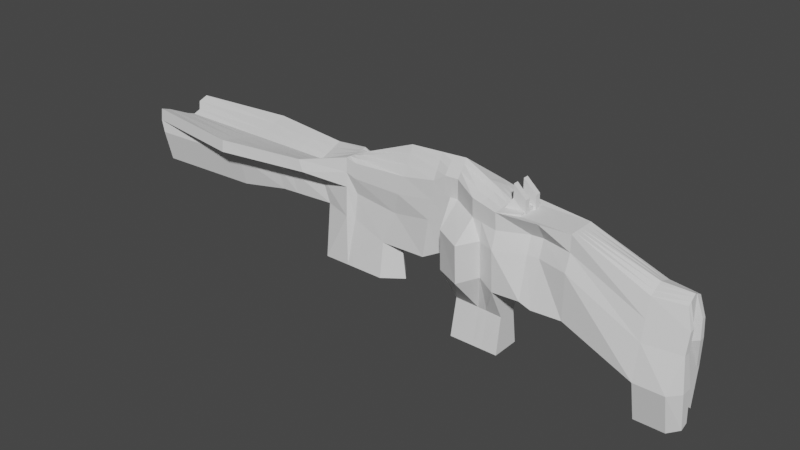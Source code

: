 # Source: assaultrifle.blend  (saved by Blender 2.93.20; exported with 4.5.12 LTS)
import bpy
from mathutils import Matrix  # noqa: F401  (used for matrix-valued properties, if any)

bpy.ops.wm.read_factory_settings(use_empty=True)
scene = bpy.context.scene
scene.name = 'Scene'

# ---- collections
col_collection = bpy.data.collections.new('Collection'); scene.collection.children.link(col_collection)

# ---- world
world_world = bpy.data.worlds.new('World'); scene.world = world_world
world_world.use_nodes = True; world_world.node_tree.nodes.clear()
_N = world_world.node_tree.nodes; _L = world_world.node_tree.links
n0 = _N.new('ShaderNodeOutputWorld'); n0.name = 'World Output'; n0.location = (300, 300)
n1 = _N.new('ShaderNodeBackground'); n1.name = 'Background'; n1.location = (10, 300)
n1.inputs[0].default_value = (0.05088, 0.05088, 0.05088, 1.0)
_L.new(n1.outputs[0], n0.inputs[0])
n0.is_active_output = True
world_world.color = (0.05088, 0.05088, 0.05088)
world_world.use_sun_shadow = False
world_world.sun_shadow_jitter_overblur = 0.0

# ---- meshes
me_cube_004 = bpy.data.meshes.new('Cube.004')
me_cube_004.from_pydata([(-1.0, -1.497, -0.7564), (-1.0, -1.0, 6.878), (-1.0, 1.445, -0.7725), (-1.0, 1.0, 7.005), (1.0, -1.497, -0.7564), (1.0, -0.6599, 6.878), (1.0, 1.445, -0.7725), (1.0, 0.6462, 7.005), (-1.0, -2.115, 1.991), (-1.0, 1.817, 1.991), (1.0, 1.817, 1.991), (1.0, -2.115, 1.991), (-5.997, -1.403, 3.526), (-5.997, -1.0, 8.834), (-5.997, 1.0, 8.834), (-5.997, 1.534, 3.507), (-10.54, -1.769, 3.844), (-10.54, -1.708, 8.978), (-10.54, 1.579, 8.941), (-10.54, 1.757, 3.766), (-19.74, -0.6568, 3.519), (-18.01, -0.6624, 8.618), (-18.01, 0.7964, 8.887), (-19.21, 0.5782, 3.521), (-13.97, -2.202, 4.296), (-13.97, 2.035, 4.296), (-13.97, 0.7964, 9.926), (-13.97, -0.6624, 9.636), (-10.54, -1.0, -0.9282), (-10.54, 1.0, -0.9282), (-13.97, 1.0, -0.9282), (-13.97, -1.0, -0.9282), (-31.57, -1.256, 4.336), (-31.57, -3.088, 8.16), (-31.57, 2.59, 8.145), (-31.69, 1.349, 4.275), (-1.0, -0.007505, -0.2283), (-1.0, -0.007505, 7.353), (1.0, -0.007505, -0.2283), (1.0, -0.02116, 7.353), (1.0, -0.007505, 1.991), (-1.0, -0.007505, 1.991), (-5.997, -0.007505, 8.834), (-5.997, -0.007505, 4.296), (-10.54, -0.007505, 9.085), (-10.54, -0.007505, 4.296), (-18.01, 0.1265, 10.48), (-18.82, -0.007505, 4.296), (-13.97, 0.1265, 10.73), (-13.97, 0.02802, 4.296), (-10.54, -0.007505, -0.9282), (-13.97, -0.007505, -0.9282), (-31.57, -0.007505, 7.471), (-31.57, -0.007505, 5.238), (-5.997, -0.007505, 8.834), (-5.997, 1.0, 8.834), (-10.54, -0.007505, 8.834), (-10.54, 1.0, 8.834), (-5.997, -1.0, 8.839), (-10.54, -1.0, 8.839), (-5.997, -0.007505, 8.839), (-10.54, -0.007505, 8.839), (-23.82, 0.4762, 4.679), (-25.5, 1.722, 8.145), (-25.5, -2.121, 8.16), (-24.34, -0.5957, 4.855), (-25.5, -0.007505, 7.471), (-20.43, -0.007505, 5.238), (-10.54, -0.6576, 1.62), (-10.54, 0.6431, 1.62), (-13.97, 0.5101, 1.62), (-13.97, -0.489, 1.62), (-13.97, 0.02802, 1.62), (-10.54, -0.007505, 1.62), (-24.34, -1.0, 1.088), (-19.74, -1.0, 1.088), (-18.39, -0.007505, 1.088), (-22.99, -0.007505, 1.088), (-18.44, -0.007505, 1.099), (-19.21, 1.0, 1.099), (-23.7, 1.0, 1.099), (-22.93, -0.007505, 1.099), (-9.287, -0.007505, 9.085), (-9.287, 1.0, 8.941), (-9.287, -0.007505, 8.834), (-9.287, 1.0, 8.834), (-9.294, -1.0, 8.978), (-9.294, -0.007505, 9.085), (-9.294, -1.0, 8.839), (-9.294, -0.007505, 8.839), (-38.84, -1.66, 4.336), (-39.15, -1.966, 8.16), (-38.1, -0.007505, 7.471), (-38.1, -0.007505, 5.238), (-38.04, -0.007505, 7.471), (-38.79, 1.868, 8.145), (-38.6, 1.873, 4.275), (-38.04, -0.007505, 5.238), (-21.8, 0.8994, 8.543), (-22.07, -0.6568, 4.451), (-21.48, 0.5782, 4.316), (-21.8, -0.8331, 8.481), (-21.8, 0.05877, 8.957), (-19.63, -0.007505, 4.772), (-22.07, -1.0, 1.088), (-20.72, -0.007505, 1.088), (-21.48, 1.0, 1.099), (-20.71, -0.007505, 1.099), (-21.91, 1.0, 4.526), (-22.52, -0.8654, 8.691), (-22.52, 0.04593, 8.669), (-19.79, -0.007505, 4.862), (-21.16, -0.007505, 1.088), (-21.91, 1.0, 1.099), (-21.14, -0.007505, 1.099), (-22.52, 0.9189, 8.812), (-22.51, -1.0, 4.632), (-22.51, -1.0, 1.088), (-16.49, -0.712, 3.647), (-15.74, 0.7964, 9.377), (-16.26, 0.7239, 3.694), (-15.74, -0.6624, 9.037), (-15.74, 0.1265, 10.62), (-16.09, 0.01252, 4.296), (-12.26, 2.681, 4.296), (-12.26, -1.539, 9.307), (-12.26, -2.994, 4.296), (-12.26, 1.477, 9.434), (-12.26, 1.0, -0.9282), (-12.26, -1.0, -0.9282), (-12.26, -0.007505, -0.9282), (-12.26, 0.05952, 9.907), (-12.26, -0.5733, 1.62), (-12.26, 0.5766, 1.62), (-14.61, 0.57, 4.296), (-14.47, -0.6624, 9.618), (-14.68, -0.5514, 4.296), (-14.47, 0.7964, 9.913), (-14.47, 0.1265, 10.7), (-14.56, 0.02368, 4.296), (-15.3, -0.6066, 4.296), (-14.9, 0.7964, 9.901), (-14.9, 0.1265, 10.67), (-15.09, 0.01985, 4.296), (-15.18, 0.6228, 4.296), (-14.9, -0.6624, 9.603), (-1.0, -1.618, 4.283), (-1.0, 1.372, 4.283), (1.345, 1.018, 4.283), (1.429, -1.277, 4.283), (-5.997, -1.403, 6.588), (-5.997, 1.534, 6.588), (-10.54, -1.942, 6.66), (-10.54, 1.937, 6.642), (-18.87, -0.4863, 5.806), (-18.6, 0.4754, 5.881), (-13.97, -2.289, 6.993), (-13.97, 2.18, 7.139), (-31.57, -1.752, 6.524), (-31.69, 1.651, 6.429), (-31.57, -0.007505, 6.366), (1.0, -0.02116, 4.283), (-24.93, -0.5957, 6.524), (-24.73, 0.4762, 6.429), (-38.84, -2.156, 6.524), (-38.1, -0.007505, 6.366), (-38.6, 2.175, 6.429), (-38.04, -0.007505, 6.366), (-21.64, 0.5273, 6.151), (-21.93, -0.5725, 6.254), (-22.22, 0.959, 6.69), (-22.51, -0.932, 6.682), (-16.11, -0.6869, 6.312), (-15.99, 0.7605, 6.514), (-12.26, 2.843, 6.89), (-12.26, -3.124, 6.826), (-14.54, 0.6843, 7.133), (-14.57, -0.6075, 6.984), (-15.04, 0.7105, 7.127), (-15.1, -0.6348, 6.976), (-1.0, -1.309, 5.58), (-5.997, -1.0, 7.711), (-10.54, -1.623, 7.819), (-18.44, -0.7459, 7.332), (-13.97, 0.7256, 8.533), (-31.57, -3.182, 7.342), (-25.05, 1.722, 7.287), (-39.15, -2.061, 7.342), (-21.72, 0.9243, 7.433), (-22.37, 0.9389, 7.751), (-15.86, 0.7785, 7.995), (-12.26, 1.398, 8.162), (-14.5, 0.7404, 8.523), (-14.97, 0.7535, 8.514), (-1.0, 1.186, 5.644), (1.345, 0.8322, 5.644), (1.429, -0.9686, 5.58), (-5.997, 1.0, 7.711), (-10.54, 1.491, 7.791), (-18.31, 0.8468, 7.52), (-13.97, -0.6195, 8.314), (-31.57, 2.743, 7.287), (-31.57, -0.007505, 6.918), (1.0, -0.02116, 5.818), (-25.21, -2.121, 7.342), (-38.1, -0.007505, 6.918), (-38.79, 2.021, 7.287), (-38.04, -0.007505, 6.918), (-21.87, -0.8744, 7.432), (-22.51, -0.8987, 7.686), (-15.92, -0.6747, 7.731), (-12.26, -1.475, 8.067), (-14.52, -0.6349, 8.301), (-15.0, -0.6486, 8.289), (-9.287, -0.007505, 9.085), (-9.287, 1.0, 8.941), (-9.287, -0.007505, 8.834), (-9.287, 1.0, 8.834), (-11.6, 1.385, 4.296), (-11.6, -1.604, 9.181), (-11.6, 1.0, -0.9282), (-11.6, -0.6055, 1.62), (-11.6, -1.468, 4.296), (-11.6, 1.516, 9.245), (-11.6, -1.0, -0.9282), (-11.6, -0.007505, -0.9282), (-11.6, 0.0339, 9.593), (-11.6, 0.602, 1.62), (-11.6, -1.614, 6.763), (-11.6, 1.555, 6.795), (-11.6, 1.433, 8.02), (-11.6, -1.532, 7.972), (-12.26, 1.477, 9.434), (-12.26, 0.05952, 9.907), (-26.72, 0.7982, 4.679), (-27.74, -2.478, 8.16), (-27.74, -0.007505, 7.471), (-24.54, -0.007505, 5.238), (-27.74, 2.042, 8.145), (-27.01, -0.8392, 4.855), (-27.38, -1.022, 6.524), (-27.3, 0.9095, 6.429), (-27.46, 2.098, 7.287), (-27.56, -2.513, 7.342), (-27.98, 0.9378, 4.679), (-28.71, -2.632, 8.16), (-28.71, -0.007505, 7.471), (-26.32, -0.007505, 5.238), (-28.44, -1.207, 6.524), (-28.41, 1.097, 6.429), (-28.5, 2.262, 7.287), (-28.58, -2.682, 7.342), (-28.71, 2.181, 8.145), (-28.17, -0.9447, 4.855), (-7.976, 1.631, 3.507), (-7.976, 1.252, 8.88), (-7.976, -1.308, 8.897), (-7.976, -1.562, 3.526), (-7.976, -0.007505, 4.296), (-7.976, 1.0, 8.834), (-7.976, -0.007505, 8.834), (-7.976, -1.0, 8.839), (-7.976, -0.007505, 8.839), (-7.976, -0.9559, 6.619), (-7.976, 1.167, 6.611), (-7.976, 0.6713, 7.746), (-7.976, -0.5896, 7.758), (-1.0, 0.2695, 7.257), (1.0, 0.727, -0.3779), (-1.0, 0.4942, 1.991), (-5.997, 0.2695, 8.834), (-5.997, 0.4164, 4.296), (-10.54, 0.4287, 9.045), (-10.54, 0.4775, 4.296), (-18.01, 0.3107, 10.04), (-18.92, 0.1535, 4.296), (-13.97, 0.1606, 4.296), (-10.54, 0.2695, -0.9282), (-13.97, 0.2695, -0.9282), (-31.57, 0.7066, 7.656), (-31.6, 0.3655, 5.084), (-1.0, 0.3919, -0.3779), (1.0, 0.1623, 7.257), (1.0, 0.8293, 1.991), (-13.97, 0.3107, 10.51), (-5.997, 0.2695, 8.834), (-10.08, 0.3067, 9.621), (-21.36, 0.1255, 5.084), (-25.5, 0.4679, 7.656), (-10.54, 0.1714, 1.62), (-13.97, 0.1606, 1.62), (-18.65, 0.2695, 1.099), (-23.14, 0.2695, 1.099), (-9.287, 0.2695, 9.045), (-9.287, 0.2695, 8.834), (-38.04, 0.5082, 7.656), (-38.04, 0.5095, 5.084), (-20.92, 0.2695, 1.099), (-21.8, 0.2899, 8.843), (-21.35, 0.2695, 1.099), (-22.52, 0.2859, 8.708), (-16.13, 0.2081, 4.296), (-15.74, 0.3107, 10.28), (-12.26, 0.2695, -0.9282), (-14.47, 0.3107, 10.48), (-14.58, 0.1739, 4.296), (-14.9, 0.3107, 10.46), (-15.11, 0.1856, 4.296), (-38.04, 0.5925, 6.383), (1.0, 0.2646, 4.283), (-38.04, 0.5503, 7.02), (1.0, 0.2135, 5.77), (-9.287, 0.2695, 9.045), (-9.287, 0.2695, 8.834), (-11.6, 0.4415, 9.497), (-11.6, 0.2695, -0.9282), (-25.14, 0.214, 5.084), (-27.74, 0.5559, 7.656), (-26.78, 0.2524, 5.084), (-28.71, 0.5941, 7.656), (-7.976, 0.2695, 8.834), (-7.976, 0.443, 4.296), (-1.0, -0.416, -0.3731), (1.0, -0.1963, 7.223), (1.659, -0.5853, 1.991), (-13.97, -0.08977, 10.43), (-1.0, -0.2796, 7.223), (1.659, -0.416, -0.3731), (-1.0, -0.5853, 1.991), (-5.997, -0.2796, 8.834), (-5.997, -0.3902, 4.296), (-10.54, -0.4738, 9.056), (-10.54, -0.4904, 4.296), (-18.01, -0.08977, 9.967), (-19.07, -0.1855, 4.296), (-13.97, -0.1137, 4.296), (-10.54, -0.2796, -0.9282), (-13.97, -0.2796, -0.9282), (-31.57, -0.852, 7.66), (-31.57, -0.3497, 5.133), (-5.997, -0.2796, 8.839), (-10.09, -0.2919, 9.642), (-25.5, -0.587, 7.66), (-21.5, -0.1688, 5.133), (-13.97, -0.1137, 1.62), (-10.54, -0.1857, 1.62), (-18.76, -0.2796, 1.088), (-23.37, -0.2796, 1.088), (-9.294, -0.2796, 9.056), (-9.294, -0.2796, 8.839), (-38.1, -0.5446, 7.66), (-38.1, -0.4606, 5.133), (-21.09, -0.2796, 1.088), (-21.8, -0.1858, 8.827), (-21.53, -0.2796, 1.088), (-22.52, -0.204, 8.675), (-15.74, -0.08977, 10.18), (-16.2, -0.1861, 4.296), (-12.26, -0.3788, 9.742), (-12.26, -0.2796, -0.9282), (-14.6, -0.134, 4.296), (-14.47, -0.08977, 10.4), (-15.15, -0.1519, 4.296), (-14.9, -0.08977, 10.38), (-38.1, -0.5967, 6.409), (1.0, -0.3656, 4.283), (-38.1, -0.5707, 7.035), (1.0, -0.281, 5.753), (-11.6, -0.2796, -0.9282), (-11.6, -0.4151, 9.48), (-27.74, -0.6848, 7.66), (-25.22, -0.2355, 5.133), (-28.71, -0.7271, 7.66), (-26.83, -0.2645, 5.133), (-7.976, -0.2796, 8.839), (-7.976, -0.4338, 4.296), (-1.0, -0.9566, -0.5647), (1.0, -0.4281, 7.05), (1.659, -1.35, 1.991), (-13.97, -0.3761, 10.03), (-25.5, -1.354, 7.91), (-13.97, -0.3014, 1.62), (-21.8, -0.5094, 8.654), (-22.52, -0.5347, 8.683), (-15.74, -0.3761, 9.611), (-12.26, -0.959, 9.525), (-14.47, -0.3761, 10.01), (-14.9, -0.3761, 9.99), (1.429, -0.8215, 4.283), (1.429, -0.6248, 5.667), (-11.6, -1.009, 9.33), (-27.74, -1.581, 7.91), (-28.71, -1.68, 7.91), (-7.976, -0.6398, 8.839), (-1.0, -0.6398, 7.05), (1.659, -0.9566, -0.5647), (-1.0, -1.35, 1.991), (-5.997, -0.6398, 8.834), (-5.997, -0.8967, 3.526), (-10.54, -1.091, 9.017), (-10.54, -1.13, 3.844), (-18.01, -0.3761, 9.293), (-19.41, -0.4212, 4.296), (-13.97, -0.3014, 4.296), (-10.54, -0.6398, -0.9282), (-13.97, -0.6398, -0.9282), (-31.57, -1.97, 7.91), (-31.57, -0.8027, 4.475), (-5.997, -0.6398, 8.839), (-10.09, -0.6521, 9.642), (-22.92, -0.3823, 4.994), (-10.54, -0.4217, 1.62), (-19.25, -0.6398, 1.088), (-23.85, -0.6398, 1.088), (-9.294, -0.6398, 9.017), (-9.294, -0.6398, 8.839), (-39.15, -1.256, 7.91), (-38.84, -1.06, 4.475), (-21.58, -0.6398, 1.088), (-22.02, -0.6398, 1.088), (-16.34, -0.4491, 4.296), (-12.26, -0.6398, -0.9282), (-14.64, -0.3427, 4.296), (-15.22, -0.3792, 4.296), (-38.84, -1.376, 6.467), (-39.15, -1.316, 7.188), (-11.6, -0.6398, -0.9282), (-26.11, -0.5373, 4.994), (-27.5, -0.6046, 4.994), (-7.976, -0.9981, 3.526), (-1.0, 0.6348, 7.131), (1.0, 1.254, -0.5752), (-1.0, 1.156, 1.991), (-5.997, 0.6348, 8.834), (-5.997, 0.9754, 3.507), (-10.54, 1.004, 8.993), (-10.54, 1.117, 3.766), (-18.01, 0.5536, 9.464), (-19.07, 0.3658, 4.296), (-13.97, 0.3353, 4.296), (-10.54, 0.6348, -0.9282), (-13.97, 0.6348, -0.9282), (-31.57, 1.648, 7.9), (-31.65, 0.8573, 4.478), (-5.997, 0.6348, 8.834), (-10.08, 0.6719, 9.621), (-22.59, 0.3008, 4.881), (-10.54, 0.4073, 1.62), (-18.93, 0.6348, 1.099), (-23.42, 0.6348, 1.099), (-9.287, 0.6348, 8.993), (-9.287, 0.6348, 8.834), (-38.79, 1.188, 7.9), (-38.6, 1.191, 4.478), (-21.2, 0.6348, 1.099), (-21.63, 0.6348, 1.099), (-16.19, 0.466, 4.296), (-12.26, 0.6348, -0.9282), (-14.59, 0.3719, 4.296), (-15.14, 0.4042, 4.296), (-38.6, 1.384, 6.406), (-38.79, 1.286, 7.153), (-9.287, 0.6348, 8.993), (-9.287, 0.6348, 8.834), (-11.6, 0.6348, -0.9282), (-25.93, 0.5061, 4.881), (-27.38, 0.5951, 4.881), (-7.976, 1.037, 3.507), (-1.0, 0.9185, -0.5752), (1.0, 0.4043, 7.131), (1.0, 1.491, 1.991), (-13.97, 0.5536, 10.22), (-25.5, 1.095, 7.9), (-13.97, 0.3353, 1.62), (-21.8, 0.5946, 8.693), (-22.52, 0.6024, 8.76), (-15.74, 0.5536, 9.827), (-14.47, 0.5536, 10.2), (-14.9, 0.5536, 10.18), (1.345, 0.6414, 4.283), (1.345, 0.5228, 5.707), (-11.6, 0.9788, 9.371), (-27.74, 1.299, 7.9), (-28.71, 1.387, 7.9), (-7.976, 0.6348, 8.834), (-8.728, 1.668, 3.766), (-8.728, -1.426, 8.92), (-8.728, -0.007505, 4.296), (-8.728, -0.007505, 8.834), (-8.728, -1.0, 8.839), (-8.728, -0.007505, 8.839), (-8.728, -1.045, 6.631), (-8.728, 1.234, 6.62), (-8.728, 0.7525, 7.759), (-8.728, -0.6927, 7.776), (-8.728, 1.348, 8.898), (-8.728, -1.623, 3.844), (-8.728, 1.0, 8.834), (-9.17, 0.2695, 8.834), (-8.728, 0.4532, 4.296), (-9.253, -0.2796, 8.839), (-8.728, -0.4504, 4.296), (-9.253, -0.6398, 8.839), (-8.728, -1.037, 3.844), (-8.728, 1.061, 3.766), (-9.17, 0.6348, 8.834), (-10.09, -0.6521, 10.53), (-10.09, -0.2919, 10.53), (-9.253, -0.2796, 9.728), (-9.253, -0.6398, 9.728), (-9.17, 0.2695, 9.756), (-10.08, 0.3067, 10.54), (-10.08, 0.6719, 10.54), (-9.17, 0.6348, 9.756)], [], [(396, 8, 12, 398), (194, 3, 7, 195), (389, 377, 5, 196), (196, 5, 1, 180), (376, 395, 4, 0), (377, 394, 1, 5), (4, 11, 8, 0), (395, 378, 11, 4), (2, 9, 10, 6), (468, 432, 9, 2), (492, 485, 19, 153), (430, 3, 14, 433), (147, 9, 15, 151), (180, 1, 13, 181), (420, 118, 20, 402), (494, 486, 17, 182), (503, 496, 16, 400), (57, 18, 83, 85), (249, 244, 35, 159), (476, 119, 22, 437), (173, 120, 23, 155), (210, 121, 21, 183), (211, 125, 27, 200), (174, 124, 25, 157), (131, 127, 26, 471, 284, 48), (411, 68, 28, 404), (421, 129, 31, 405), (473, 70, 30, 441), (227, 69, 29, 220), (132, 71, 31, 129), (202, 52, 94, 207), (251, 245, 33, 185), (428, 253, 32, 407), (483, 252, 34, 442), (372, 246, 52, 338), (318, 247, 53, 280), (160, 53, 93, 165), (344, 72, 51, 337), (303, 130, 51, 278), (289, 73, 50, 277), (358, 131, 48, 325), (356, 122, 46, 333), (256, 13, 58, 261), (499, 487, 45, 273), (301, 123, 47, 275), (326, 37, 42, 329), (322, 328, 41, 36), (268, 283, 40, 38), (282, 267, 37, 39), (281, 268, 38, 36), (311, 282, 39, 203), (269, 41, 43, 271), (505, 497, 57, 445), (433, 14, 55, 444), (495, 18, 57, 497), (500, 490, 61, 341), (61, 44, 87, 89), (329, 42, 60, 340), (446, 62, 80, 449), (355, 110, 66, 342), (475, 115, 63, 472), (402, 20, 75, 412), (209, 109, 64, 204), (170, 108, 62, 163), (273, 45, 73, 289), (335, 49, 72, 344), (126, 24, 71, 132), (218, 19, 69, 227), (439, 25, 70, 473), (400, 16, 68, 411), (419, 117, 74, 413), (116, 65, 74, 117), (343, 67, 77, 347), (103, 47, 76, 105), (299, 114, 81, 292), (100, 23, 79, 106), (275, 47, 78, 291), (111, 67, 81, 114), (85, 83, 215, 217), (272, 44, 82, 293), (445, 57, 85, 451), (44, 56, 84, 82), (414, 86, 88, 415), (341, 61, 89, 349), (399, 17, 86, 414), (17, 59, 88, 86), (366, 350, 92, 205), (338, 52, 92, 350), (185, 33, 91, 187), (407, 32, 90, 417), (461, 452, 95, 206), (159, 35, 96, 166), (280, 53, 97, 296), (442, 34, 95, 452), (47, 103, 107, 78), (108, 100, 106, 113), (291, 78, 107, 297), (111, 103, 105, 112), (20, 99, 104, 75), (412, 75, 104, 418), (155, 23, 100, 168), (183, 21, 101, 208), (437, 22, 98, 474), (333, 46, 102, 353), (67, 111, 112, 77), (62, 108, 113, 80), (103, 111, 114, 107), (297, 107, 114, 299), (99, 116, 117, 104), (418, 104, 117, 419), (168, 100, 108, 170), (208, 101, 109, 209), (474, 98, 115, 475), (353, 102, 110, 355), (307, 143, 123, 301), (363, 142, 122, 356), (213, 145, 121, 210), (178, 144, 120, 173), (478, 141, 119, 476), (423, 140, 118, 420), (25, 124, 133, 70), (222, 126, 132, 221), (369, 226, 131, 358), (315, 225, 130, 303), (221, 132, 129, 224), (70, 133, 128, 30), (426, 224, 129, 421), (226, 314, 481, 223, 127, 131), (229, 218, 124, 174), (231, 219, 125, 211), (403, 24, 136, 422), (471, 26, 137, 477), (157, 25, 134, 176), (200, 27, 135, 212), (325, 48, 138, 361), (276, 49, 139, 305), (422, 136, 140, 423), (477, 137, 141, 478), (176, 134, 144, 178), (212, 135, 145, 213), (361, 138, 142, 363), (305, 139, 143, 307), (136, 177, 179, 140), (192, 176, 178, 193), (24, 156, 177, 136), (184, 157, 176, 192), (222, 228, 175, 126), (230, 229, 174, 191), (193, 178, 173, 190), (140, 179, 172, 118), (99, 169, 171, 116), (188, 168, 170, 189), (20, 154, 169, 99), (199, 155, 168, 188), (201, 159, 166, 206), (453, 460, 166, 96), (32, 158, 164, 90), (351, 364, 165, 93), (189, 170, 163, 186), (116, 171, 162, 65), (283, 309, 161, 40), (202, 160, 165, 205), (253, 248, 158, 32), (53, 160, 167, 97), (191, 174, 157, 184), (126, 175, 156, 24), (118, 172, 154, 20), (190, 173, 155, 199), (250, 249, 159, 201), (496, 491, 152, 16), (8, 146, 150, 12), (194, 147, 151, 197), (493, 492, 153, 198), (11, 149, 146, 8), (378, 388, 149, 11), (9, 147, 148, 10), (495, 493, 198, 18), (3, 194, 197, 14), (252, 250, 201, 34), (119, 190, 199, 22), (127, 191, 184, 26), (52, 202, 205, 92), (115, 189, 186, 63), (34, 201, 206, 95), (22, 199, 188, 98), (98, 188, 189, 115), (141, 193, 190, 119), (223, 230, 191, 127), (26, 184, 192, 137), (137, 192, 193, 141), (177, 212, 213, 179), (156, 200, 212, 177), (228, 231, 211, 175), (179, 213, 210, 172), (169, 208, 209, 171), (154, 183, 208, 169), (460, 461, 206, 166), (158, 185, 187, 164), (364, 366, 205, 165), (171, 209, 204, 162), (309, 311, 203, 161), (248, 251, 185, 158), (160, 202, 207, 167), (175, 211, 200, 156), (172, 210, 183, 154), (491, 494, 182, 152), (146, 180, 181, 150), (149, 196, 180, 146), (388, 389, 196, 149), (147, 194, 195, 148), (312, 214, 216, 313), (451, 85, 217, 463), (82, 84, 216, 214), (293, 82, 214, 312), (152, 182, 231, 228), (18, 198, 230, 223), (198, 153, 229, 230), (16, 152, 228, 222), (182, 17, 219, 231), (153, 19, 218, 229), (435, 18, 223, 481), (404, 28, 224, 426), (68, 221, 224, 28), (277, 50, 225, 315), (331, 44, 226, 369), (16, 222, 221, 68), (124, 218, 227, 133), (133, 227, 220, 128), (131, 127, 232, 233), (162, 204, 243, 240), (63, 186, 242, 238), (186, 163, 241, 242), (65, 162, 240, 239), (287, 67, 237, 316), (342, 66, 236, 370), (472, 63, 238, 482), (410, 65, 239, 427), (204, 64, 235, 243), (163, 62, 234, 241), (240, 243, 251, 248), (238, 242, 250, 252), (242, 241, 249, 250), (239, 240, 248, 253), (316, 237, 247, 318), (370, 236, 246, 372), (482, 238, 252, 483), (427, 239, 253, 428), (243, 235, 245, 251), (241, 234, 244, 249), (150, 181, 266, 263), (14, 197, 265, 255), (197, 151, 264, 265), (12, 150, 263, 257), (340, 60, 262, 374), (14, 255, 259, 55), (444, 55, 259, 484), (271, 43, 258, 321), (486, 256, 261, 489), (398, 12, 257, 429), (181, 13, 256, 266), (151, 15, 254, 264), (434, 271, 321, 467), (54, 285, 320, 260), (236, 317, 319, 246), (465, 316, 318, 466), (66, 288, 317, 236), (446, 287, 316, 465), (440, 277, 315, 464), (44, 272, 314, 226), (450, 293, 312, 462), (84, 294, 313, 216), (462, 312, 313, 463), (479, 480, 311, 309), (167, 207, 310, 308), (470, 479, 309, 283), (97, 167, 308, 296), (458, 305, 307, 459), (138, 304, 306, 142), (439, 276, 305, 458), (48, 284, 304, 138), (464, 315, 303, 457), (142, 306, 302, 122), (459, 307, 301, 456), (102, 298, 300, 110), (454, 297, 299, 455), (46, 274, 298, 102), (448, 291, 297, 454), (52, 279, 295, 94), (443, 280, 296, 453), (207, 94, 295, 310), (56, 286, 294, 84), (435, 272, 293, 450), (438, 275, 291, 448), (455, 299, 292, 449), (49, 276, 290, 72), (436, 273, 289, 447), (110, 300, 288, 66), (67, 287, 292, 81), (42, 270, 285, 54), (488, 498, 286, 56), (432, 269, 271, 434), (480, 469, 282, 311), (468, 431, 268, 281), (469, 430, 267, 282), (431, 470, 283, 268), (456, 301, 275, 438), (504, 499, 273, 436), (447, 289, 277, 440), (457, 303, 278, 441), (466, 318, 280, 443), (246, 319, 279, 52), (72, 290, 278, 51), (122, 302, 274, 46), (37, 267, 270, 42), (36, 41, 269, 281), (43, 330, 375, 258), (408, 340, 374, 393), (237, 371, 373, 247), (391, 370, 372, 392), (67, 343, 371, 237), (380, 342, 370, 391), (399, 331, 369, 390), (50, 336, 368, 225), (161, 203, 367, 365), (424, 425, 366, 364), (40, 161, 365, 324), (417, 424, 364, 351), (386, 361, 363, 387), (139, 360, 362, 143), (379, 325, 361, 386), (49, 335, 360, 139), (225, 368, 359, 130), (390, 369, 358, 385), (143, 362, 357, 123), (387, 363, 356, 384), (382, 353, 355, 383), (105, 352, 354, 112), (401, 333, 353, 382), (76, 346, 352, 105), (53, 339, 351, 93), (406, 338, 350, 416), (425, 416, 350, 366), (44, 331, 348, 87), (409, 341, 349, 415), (87, 348, 349, 89), (410, 343, 347, 413), (112, 354, 347, 77), (45, 332, 345, 73), (403, 335, 344, 381), (47, 334, 346, 76), (383, 355, 342, 380), (397, 329, 340, 408), (500, 341, 507, 508), (376, 396, 328, 322), (394, 326, 329, 397), (384, 356, 333, 401), (385, 358, 325, 379), (381, 344, 337, 405), (392, 372, 338, 406), (247, 373, 339, 53), (130, 359, 337, 51), (73, 345, 336, 50), (487, 501, 332, 45), (123, 357, 334, 47), (38, 40, 324, 327), (39, 37, 326, 323), (36, 38, 327, 322), (203, 39, 323, 367), (41, 328, 330, 43), (245, 392, 406, 33), (71, 381, 405, 31), (125, 385, 379, 27), (121, 384, 401, 21), (1, 394, 397, 13), (0, 8, 396, 376), (489, 502, 409, 59), (13, 397, 408, 58), (109, 383, 380, 64), (24, 403, 381, 71), (65, 410, 413, 74), (59, 409, 415, 88), (187, 91, 416, 425), (33, 406, 416, 91), (21, 401, 382, 101), (101, 382, 383, 109), (145, 387, 384, 121), (219, 390, 385, 125), (27, 379, 386, 135), (135, 386, 387, 145), (90, 164, 424, 417), (164, 187, 425, 424), (17, 399, 390, 219), (64, 380, 391, 235), (235, 391, 392, 245), (58, 408, 393, 261), (330, 398, 429, 375), (371, 427, 428, 373), (343, 410, 427, 371), (336, 404, 426, 368), (365, 367, 389, 388), (324, 365, 388, 378), (360, 422, 423, 362), (335, 403, 422, 360), (368, 426, 421, 359), (362, 423, 420, 357), (352, 418, 419, 354), (346, 412, 418, 352), (339, 407, 417, 351), (331, 399, 414, 348), (348, 414, 415, 349), (354, 419, 413, 347), (332, 400, 411, 345), (334, 402, 412, 346), (373, 428, 407, 339), (359, 421, 405, 337), (345, 411, 404, 336), (501, 503, 400, 332), (357, 420, 402, 334), (327, 324, 378, 395), (323, 326, 394, 377), (322, 327, 395, 376), (367, 323, 377, 389), (328, 396, 398, 330), (244, 466, 443, 35), (128, 457, 441, 30), (69, 447, 440, 29), (485, 504, 436, 19), (120, 456, 438, 23), (6, 10, 470, 431), (7, 3, 430, 469), (2, 6, 431, 468), (195, 7, 469, 480), (9, 432, 434, 15), (19, 436, 447, 69), (113, 455, 449, 80), (23, 438, 448, 79), (18, 435, 450, 83), (35, 443, 453, 96), (79, 448, 454, 106), (106, 454, 455, 113), (144, 459, 456, 120), (220, 464, 457, 128), (25, 439, 458, 134), (134, 458, 459, 144), (10, 148, 479, 470), (148, 195, 480, 479), (215, 462, 463, 217), (83, 450, 462, 215), (29, 440, 464, 220), (62, 446, 465, 234), (234, 465, 466, 244), (15, 434, 467, 254), (285, 444, 484, 320), (317, 482, 483, 319), (288, 472, 482, 317), (272, 435, 481, 314), (294, 451, 463, 313), (308, 310, 461, 460), (296, 308, 460, 453), (304, 477, 478, 306), (284, 471, 477, 304), (306, 478, 476, 302), (298, 474, 475, 300), (274, 437, 474, 298), (279, 442, 452, 295), (310, 295, 452, 461), (286, 445, 451, 294), (276, 439, 473, 290), (300, 475, 472, 288), (287, 446, 449, 292), (270, 433, 444, 285), (286, 498, 510, 511), (319, 483, 442, 279), (290, 473, 441, 278), (302, 476, 437, 274), (267, 430, 433, 270), (281, 269, 432, 468), (320, 484, 505, 498), (254, 467, 504, 485), (375, 429, 503, 501), (261, 393, 502, 489), (258, 375, 501, 487), (393, 374, 500, 502), (467, 321, 499, 504), (260, 320, 498, 488), (17, 486, 489, 59), (263, 266, 494, 491), (255, 265, 493, 495), (265, 264, 492, 493), (257, 263, 491, 496), (374, 262, 490, 500), (255, 495, 497, 259), (484, 259, 497, 505), (321, 258, 487, 499), (429, 257, 496, 503), (266, 256, 486, 494), (264, 254, 485, 492), (509, 508, 507, 506), (409, 502, 509, 506), (502, 500, 508, 509), (341, 409, 506, 507), (510, 513, 512, 511), (445, 286, 511, 512), (505, 445, 512, 513), (498, 505, 513, 510)])
_uv = me_cube_004.uv_layers.new(name='UVMap')
_uv.uv.foreach_set('vector', [0.46, 0.04502, 0.46, 0.0, 0.46, 0.0, 0.46, 0.04502, 0.5842, 0.25, 0.625, 0.25, 0.625, 0.5, 0.5842, 0.5, 0.5842, 0.705, 0.625, 0.705, 0.625, 0.75, 0.5842, 0.75, 0.5842, 0.75, 0.625, 0.75, 0.625, 1.0, 0.5842, 1.0, 0.125, 0.705, 0.375, 0.705, 0.375, 0.75, 0.125, 0.75, 0.625, 0.705, 0.875, 0.705, 0.875, 0.75, 0.625, 0.75, 0.375, 0.75, 0.46, 0.75, 0.46, 1.0, 0.375, 1.0, 0.375, 0.705, 0.46, 0.705, 0.46, 0.75, 0.375, 0.75, 0.375, 0.25, 0.46, 0.25, 0.46, 0.5, 0.375, 0.5, 0.375, 0.2043, 0.46, 0.2043, 0.46, 0.25, 0.375, 0.25, 0.5433, 0.25, 0.46, 0.25, 0.46, 0.25, 0.5433, 0.25, 0.875, 0.5457, 0.875, 0.5, 0.875, 0.5, 0.875, 0.5457, 0.5433, 0.25, 0.46, 0.25, 0.46, 0.25, 0.5433, 0.25, 0.5842, 1.0, 0.625, 1.0, 0.625, 1.0, 0.5842, 1.0, 0.46, 0.04502, 0.46, 0.0, 0.46, 0.0, 0.46, 0.04502, 0.5842, 1.0, 0.625, 1.0, 0.625, 1.0, 0.5842, 1.0, 0.46, 0.04502, 0.46, 0.0, 0.46, 0.0, 0.46, 0.04502, 0.625, 0.25, 0.625, 0.25, 0.625, 0.25, 0.625, 0.25, 0.5433, 0.25, 0.46, 0.25, 0.46, 0.25, 0.5433, 0.25, 0.875, 0.5457, 0.875, 0.5, 0.875, 0.5, 0.875, 0.5457, 0.5433, 0.25, 0.46, 0.25, 0.46, 0.25, 0.5433, 0.25, 0.5842, 1.0, 0.625, 1.0, 0.625, 1.0, 0.5842, 1.0, 0.5842, 1.0, 0.625, 1.0, 0.625, 1.0, 0.5842, 1.0, 0.5433, 0.25, 0.46, 0.25, 0.46, 0.25, 0.5433, 0.25, 0.875, 0.6259, 0.875, 0.5, 0.875, 0.5, 0.875, 0.5457, 0.875, 0.5913, 0.875, 0.6259, 0.46, 0.04502, 0.46, 0.0, 0.46, 0.0, 0.46, 0.04502, 0.46, 0.04502, 0.46, 0.0, 0.46, 0.0, 0.46, 0.04502, 0.46, 0.2043, 0.46, 0.25, 0.46, 0.25, 0.46, 0.2043, 0.46, 0.25, 0.46, 0.25, 0.46, 0.25, 0.46, 0.25, 0.46, 1.0, 0.46, 1.0, 0.46, 1.0, 0.46, 1.0, 0.5842, 0.1241, 0.625, 0.1241, 0.625, 0.1241, 0.5842, 0.1241, 0.5842, 1.0, 0.625, 1.0, 0.625, 1.0, 0.5842, 1.0, 0.46, 0.04502, 0.46, 0.0, 0.46, 0.0, 0.46, 0.04502, 0.875, 0.5457, 0.875, 0.5, 0.875, 0.5, 0.875, 0.5457, 0.875, 0.66, 0.875, 0.6259, 0.875, 0.6259, 0.875, 0.66, 0.46, 0.1587, 0.46, 0.1241, 0.46, 0.1241, 0.46, 0.1587, 0.5433, 0.1241, 0.46, 0.1241, 0.46, 0.1241, 0.5433, 0.1241, 0.46, 0.09004, 0.46, 0.1241, 0.46, 0.1241, 0.46, 0.09004, 0.46, 0.1587, 0.46, 0.1241, 0.46, 0.1241, 0.46, 0.1587, 0.46, 0.1587, 0.46, 0.1241, 0.46, 0.1241, 0.46, 0.1587, 0.875, 0.66, 0.875, 0.6259, 0.875, 0.6259, 0.875, 0.66, 0.875, 0.66, 0.875, 0.6259, 0.875, 0.6259, 0.875, 0.66, 0.625, 1.0, 0.625, 1.0, 0.625, 1.0, 0.625, 1.0, 0.46, 0.1587, 0.46, 0.1241, 0.46, 0.1241, 0.46, 0.1587, 0.46, 0.1587, 0.46, 0.1241, 0.46, 0.1241, 0.46, 0.1587, 0.875, 0.66, 0.875, 0.6259, 0.875, 0.6259, 0.875, 0.66, 0.375, 0.09004, 0.46, 0.09004, 0.46, 0.1241, 0.375, 0.1241, 0.375, 0.5913, 0.46, 0.5913, 0.46, 0.6259, 0.375, 0.6259, 0.625, 0.5913, 0.875, 0.5913, 0.875, 0.6259, 0.625, 0.6259, 0.125, 0.5913, 0.375, 0.5913, 0.375, 0.6259, 0.125, 0.6259, 0.5842, 0.5913, 0.625, 0.5913, 0.625, 0.6259, 0.5842, 0.6259, 0.46, 0.1587, 0.46, 0.1241, 0.46, 0.1241, 0.46, 0.1587, 0.875, 0.5457, 0.875, 0.5, 0.875, 0.5, 0.875, 0.5457, 0.625, 0.25, 0.625, 0.25, 0.625, 0.25, 0.625, 0.25, 0.625, 0.25, 0.625, 0.25, 0.625, 0.25, 0.625, 0.25, 0.875, 0.66, 0.875, 0.6259, 0.875, 0.6259, 0.875, 0.66, 0.0, 0.0, 0.0, 0.0, 0.0, 0.0, 0.0, 0.0, 0.875, 0.66, 0.875, 0.6259, 0.875, 0.6259, 0.875, 0.66, 0.46, 0.2043, 0.46, 0.25, 0.46, 0.25, 0.46, 0.2043, 0.875, 0.66, 0.875, 0.6259, 0.875, 0.6259, 0.875, 0.66, 0.875, 0.5457, 0.875, 0.5, 0.875, 0.5, 0.875, 0.5457, 0.46, 0.04502, 0.46, 0.0, 0.46, 0.0, 0.46, 0.04502, 0.5842, 1.0, 0.625, 1.0, 0.625, 1.0, 0.5842, 1.0, 0.5433, 0.25, 0.46, 0.25, 0.46, 0.25, 0.5433, 0.25, 0.46, 0.1587, 0.46, 0.1241, 0.46, 0.1241, 0.46, 0.1587, 0.46, 0.09004, 0.46, 0.1241, 0.46, 0.1241, 0.46, 0.09004, 0.46, 1.0, 0.46, 1.0, 0.46, 1.0, 0.46, 1.0, 0.46, 0.25, 0.46, 0.25, 0.46, 0.25, 0.46, 0.25, 0.46, 0.2043, 0.46, 0.25, 0.46, 0.25, 0.46, 0.2043, 0.46, 0.04502, 0.46, 0.0, 0.46, 0.0, 0.46, 0.04502, 0.46, 0.04502, 0.46, 0.0, 0.46, 0.0, 0.46, 0.04502, 0.46, 1.0, 0.46, 1.0, 0.46, 1.0, 0.46, 1.0, 0.46, 0.09004, 0.46, 0.1241, 0.46, 0.1241, 0.46, 0.09004, 0.46, 0.1241, 0.46, 0.1241, 0.46, 0.1241, 0.46, 0.1241, 0.46, 0.1587, 0.46, 0.1241, 0.46, 0.1241, 0.46, 0.1587, 0.46, 0.25, 0.46, 0.25, 0.46, 0.25, 0.46, 0.25, 0.46, 0.1587, 0.46, 0.1241, 0.46, 0.1241, 0.46, 0.1587, 0.46, 0.1241, 0.46, 0.1241, 0.46, 0.1241, 0.46, 0.1241, 0.625, 0.25, 0.625, 0.25, 0.625, 0.25, 0.625, 0.25, 0.875, 0.5913, 0.875, 0.6259, 0.875, 0.6259, 0.875, 0.5913, 0.875, 0.5457, 0.875, 0.5, 0.875, 0.5, 0.875, 0.5457, 0.0, 0.0, 0.0, 0.0, 0.0, 0.0, 0.0, 0.0, 0.875, 0.705, 0.875, 0.75, 0.875, 0.75, 0.875, 0.705, 0.875, 0.66, 0.875, 0.6259, 0.875, 0.6259, 0.875, 0.66, 0.875, 0.705, 0.875, 0.75, 0.875, 0.75, 0.875, 0.705, 0.625, 1.0, 0.625, 1.0, 0.625, 1.0, 0.625, 1.0, 0.5842, 0.09004, 0.625, 0.09004, 0.625, 0.1241, 0.5842, 0.1241, 0.875, 0.66, 0.875, 0.6259, 0.875, 0.6259, 0.875, 0.66, 0.5842, 1.0, 0.625, 1.0, 0.625, 1.0, 0.5842, 1.0, 0.46, 0.04502, 0.46, 0.0, 0.46, 0.0, 0.46, 0.04502, 0.5842, 0.2043, 0.625, 0.2043, 0.625, 0.25, 0.5842, 0.25, 0.5433, 0.25, 0.46, 0.25, 0.46, 0.25, 0.5433, 0.25, 0.46, 0.1587, 0.46, 0.1241, 0.46, 0.1241, 0.46, 0.1587, 0.875, 0.5457, 0.875, 0.5, 0.875, 0.5, 0.875, 0.5457, 0.46, 0.1241, 0.46, 0.1241, 0.46, 0.1241, 0.46, 0.1241, 0.46, 0.25, 0.46, 0.25, 0.46, 0.25, 0.46, 0.25, 0.46, 0.1587, 0.46, 0.1241, 0.46, 0.1241, 0.46, 0.1587, 0.46, 0.1241, 0.46, 0.1241, 0.46, 0.1241, 0.46, 0.1241, 0.46, 1.0, 0.46, 1.0, 0.46, 1.0, 0.46, 1.0, 0.46, 0.04502, 0.46, 0.0, 0.46, 0.0, 0.46, 0.04502, 0.5433, 0.25, 0.46, 0.25, 0.46, 0.25, 0.5433, 0.25, 0.5842, 1.0, 0.625, 1.0, 0.625, 1.0, 0.5842, 1.0, 0.875, 0.5457, 0.875, 0.5, 0.875, 0.5, 0.875, 0.5457, 0.875, 0.66, 0.875, 0.6259, 0.875, 0.6259, 0.875, 0.66, 0.46, 0.1241, 0.46, 0.1241, 0.46, 0.1241, 0.46, 0.1241, 0.46, 0.25, 0.46, 0.25, 0.46, 0.25, 0.46, 0.25, 0.46, 0.1241, 0.46, 0.1241, 0.46, 0.1241, 0.46, 0.1241, 0.46, 0.1587, 0.46, 0.1241, 0.46, 0.1241, 0.46, 0.1587, 0.46, 1.0, 0.46, 1.0, 0.46, 1.0, 0.46, 1.0, 0.46, 0.04502, 0.46, 0.0, 0.46, 0.0, 0.46, 0.04502, 0.5433, 0.25, 0.46, 0.25, 0.46, 0.25, 0.5433, 0.25, 0.5842, 1.0, 0.625, 1.0, 0.625, 1.0, 0.5842, 1.0, 0.875, 0.5457, 0.875, 0.5, 0.875, 0.5, 0.875, 0.5457, 0.875, 0.66, 0.875, 0.6259, 0.875, 0.6259, 0.875, 0.66, 0.46, 0.1587, 0.46, 0.1241, 0.46, 0.1241, 0.46, 0.1587, 0.875, 0.66, 0.875, 0.6259, 0.875, 0.6259, 0.875, 0.66, 0.5842, 1.0, 0.625, 1.0, 0.625, 1.0, 0.5842, 1.0, 0.5433, 0.25, 0.46, 0.25, 0.46, 0.25, 0.5433, 0.25, 0.875, 0.5457, 0.875, 0.5, 0.875, 0.5, 0.875, 0.5457, 0.46, 0.04502, 0.46, 0.0, 0.46, 0.0, 0.46, 0.04502, 0.46, 0.25, 0.46, 0.25, 0.46, 0.25, 0.46, 0.25, 0.46, 1.0, 0.46, 1.0, 0.46, 1.0, 0.46, 1.0, 0.875, 0.66, 0.875, 0.6259, 0.875, 0.6259, 0.875, 0.66, 0.46, 0.1587, 0.46, 0.1241, 0.46, 0.1241, 0.46, 0.1587, 0.46, 1.0, 0.46, 1.0, 0.46, 1.0, 0.46, 1.0, 0.46, 0.25, 0.46, 0.25, 0.46, 0.25, 0.46, 0.25, 0.46, 0.04502, 0.46, 0.0, 0.46, 0.0, 0.46, 0.04502, 0.875, 0.6259, 0.875, 0.5913, 0.875, 0.5457, 0.875, 0.5, 0.875, 0.5, 0.875, 0.6259, 0.5433, 0.25, 0.46, 0.25, 0.46, 0.25, 0.5433, 0.25, 0.5842, 1.0, 0.625, 1.0, 0.625, 1.0, 0.5842, 1.0, 0.46, 0.04502, 0.46, 0.0, 0.46, 0.0, 0.46, 0.04502, 0.875, 0.5457, 0.875, 0.5, 0.875, 0.5, 0.875, 0.5457, 0.5433, 0.25, 0.46, 0.25, 0.46, 0.25, 0.5433, 0.25, 0.5842, 1.0, 0.625, 1.0, 0.625, 1.0, 0.5842, 1.0, 0.875, 0.66, 0.875, 0.6259, 0.875, 0.6259, 0.875, 0.66, 0.46, 0.1587, 0.46, 0.1241, 0.46, 0.1241, 0.46, 0.1587, 0.46, 0.04502, 0.46, 0.0, 0.46, 0.0, 0.46, 0.04502, 0.875, 0.5457, 0.875, 0.5, 0.875, 0.5, 0.875, 0.5457, 0.5433, 0.25, 0.46, 0.25, 0.46, 0.25, 0.5433, 0.25, 0.5842, 1.0, 0.625, 1.0, 0.625, 1.0, 0.5842, 1.0, 0.875, 0.66, 0.875, 0.6259, 0.875, 0.6259, 0.875, 0.66, 0.46, 0.1587, 0.46, 0.1241, 0.46, 0.1241, 0.46, 0.1587, 0.46, 1.0, 0.5433, 1.0, 0.5433, 1.0, 0.46, 1.0, 0.5842, 0.25, 0.5433, 0.25, 0.5433, 0.25, 0.5842, 0.25, 0.46, 1.0, 0.5433, 1.0, 0.5433, 1.0, 0.46, 1.0, 0.5842, 0.25, 0.5433, 0.25, 0.5433, 0.25, 0.5842, 0.25, 0.46, 1.0, 0.5433, 1.0, 0.5433, 1.0, 0.46, 1.0, 0.5842, 0.25, 0.5433, 0.25, 0.5433, 0.25, 0.5842, 0.25, 0.5842, 0.25, 0.5433, 0.25, 0.5433, 0.25, 0.5842, 0.25, 0.46, 1.0, 0.5433, 1.0, 0.5433, 1.0, 0.46, 1.0, 0.46, 1.0, 0.5433, 1.0, 0.5433, 1.0, 0.46, 1.0, 0.5842, 0.25, 0.5433, 0.25, 0.5433, 0.25, 0.5842, 0.25, 0.46, 1.0, 0.5433, 1.0, 0.5433, 1.0, 0.46, 1.0, 0.5842, 0.25, 0.5433, 0.25, 0.5433, 0.25, 0.5842, 0.25, 0.5842, 0.25, 0.5433, 0.25, 0.5433, 0.25, 0.5842, 0.25, 0.46, 0.2043, 0.5433, 0.2043, 0.5433, 0.25, 0.46, 0.25, 0.46, 1.0, 0.5433, 1.0, 0.5433, 1.0, 0.46, 1.0, 0.46, 0.09004, 0.5433, 0.09004, 0.5433, 0.1241, 0.46, 0.1241, 0.5842, 0.25, 0.5433, 0.25, 0.5433, 0.25, 0.5842, 0.25, 0.46, 1.0, 0.5433, 1.0, 0.5433, 1.0, 0.46, 1.0, 0.46, 0.5913, 0.5433, 0.5913, 0.5433, 0.6259, 0.46, 0.6259, 0.5842, 0.1241, 0.5433, 0.1241, 0.5433, 0.1241, 0.5842, 0.1241, 0.46, 1.0, 0.5433, 1.0, 0.5433, 1.0, 0.46, 1.0, 0.46, 0.1241, 0.5433, 0.1241, 0.5433, 0.1241, 0.46, 0.1241, 0.5842, 0.25, 0.5433, 0.25, 0.5433, 0.25, 0.5842, 0.25, 0.46, 1.0, 0.5433, 1.0, 0.5433, 1.0, 0.46, 1.0, 0.46, 1.0, 0.5433, 1.0, 0.5433, 1.0, 0.46, 1.0, 0.5842, 0.25, 0.5433, 0.25, 0.5433, 0.25, 0.5842, 0.25, 0.5842, 0.25, 0.5433, 0.25, 0.5433, 0.25, 0.5842, 0.25, 0.46, 1.0, 0.5433, 1.0, 0.5433, 1.0, 0.46, 1.0, 0.46, 1.0, 0.5433, 1.0, 0.5433, 1.0, 0.46, 1.0, 0.5842, 0.25, 0.5433, 0.25, 0.5433, 0.25, 0.5842, 0.25, 0.5842, 0.25, 0.5433, 0.25, 0.5433, 0.25, 0.5842, 0.25, 0.46, 0.75, 0.5433, 0.75, 0.5433, 1.0, 0.46, 1.0, 0.46, 0.705, 0.5433, 0.705, 0.5433, 0.75, 0.46, 0.75, 0.46, 0.25, 0.5433, 0.25, 0.5433, 0.5, 0.46, 0.5, 0.625, 0.25, 0.5842, 0.25, 0.5842, 0.25, 0.625, 0.25, 0.625, 0.25, 0.5842, 0.25, 0.5842, 0.25, 0.625, 0.25, 0.625, 0.25, 0.5842, 0.25, 0.5842, 0.25, 0.625, 0.25, 0.625, 0.25, 0.5842, 0.25, 0.5842, 0.25, 0.625, 0.25, 0.625, 0.25, 0.5842, 0.25, 0.5842, 0.25, 0.625, 0.25, 0.625, 0.1241, 0.5842, 0.1241, 0.5842, 0.1241, 0.625, 0.1241, 0.625, 0.25, 0.5842, 0.25, 0.5842, 0.25, 0.625, 0.25, 0.625, 0.25, 0.5842, 0.25, 0.5842, 0.25, 0.625, 0.25, 0.625, 0.25, 0.5842, 0.25, 0.5842, 0.25, 0.625, 0.25, 0.625, 0.25, 0.5842, 0.25, 0.5842, 0.25, 0.625, 0.25, 0.625, 0.25, 0.5842, 0.25, 0.5842, 0.25, 0.625, 0.25, 0.625, 0.25, 0.5842, 0.25, 0.5842, 0.25, 0.625, 0.25, 0.625, 0.25, 0.5842, 0.25, 0.5842, 0.25, 0.625, 0.25, 0.625, 0.25, 0.5842, 0.25, 0.5842, 0.25, 0.625, 0.25, 0.5433, 1.0, 0.5842, 1.0, 0.5842, 1.0, 0.5433, 1.0, 0.5433, 1.0, 0.5842, 1.0, 0.5842, 1.0, 0.5433, 1.0, 0.5433, 1.0, 0.5842, 1.0, 0.5842, 1.0, 0.5433, 1.0, 0.5433, 1.0, 0.5842, 1.0, 0.5842, 1.0, 0.5433, 1.0, 0.5433, 1.0, 0.5842, 1.0, 0.5842, 1.0, 0.5433, 1.0, 0.5433, 1.0, 0.5842, 1.0, 0.5842, 1.0, 0.5433, 1.0, 0.5433, 0.2043, 0.5842, 0.2043, 0.5842, 0.25, 0.5433, 0.25, 0.5433, 1.0, 0.5842, 1.0, 0.5842, 1.0, 0.5433, 1.0, 0.5433, 0.09004, 0.5842, 0.09004, 0.5842, 0.1241, 0.5433, 0.1241, 0.5433, 1.0, 0.5842, 1.0, 0.5842, 1.0, 0.5433, 1.0, 0.5433, 0.5913, 0.5842, 0.5913, 0.5842, 0.6259, 0.5433, 0.6259, 0.5433, 1.0, 0.5842, 1.0, 0.5842, 1.0, 0.5433, 1.0, 0.5433, 0.1241, 0.5842, 0.1241, 0.5842, 0.1241, 0.5433, 0.1241, 0.5433, 1.0, 0.5842, 1.0, 0.5842, 1.0, 0.5433, 1.0, 0.5433, 1.0, 0.5842, 1.0, 0.5842, 1.0, 0.5433, 1.0, 0.5433, 1.0, 0.5842, 1.0, 0.5842, 1.0, 0.5433, 1.0, 0.5433, 1.0, 0.5842, 1.0, 0.5842, 1.0, 0.5433, 1.0, 0.5433, 0.75, 0.5842, 0.75, 0.5842, 1.0, 0.5433, 1.0, 0.5433, 0.705, 0.5842, 0.705, 0.5842, 0.75, 0.5433, 0.75, 0.5433, 0.25, 0.5842, 0.25, 0.5842, 0.5, 0.5433, 0.5, 0.875, 0.5913, 0.875, 0.6259, 0.875, 0.6259, 0.875, 0.5913, 0.875, 0.5457, 0.875, 0.5, 0.875, 0.5, 0.875, 0.5457, 0.0, 0.0, 0.0, 0.0, 0.0, 0.0, 0.0, 0.0, 0.875, 0.5913, 0.875, 0.6259, 0.875, 0.6259, 0.875, 0.5913, 0.5433, 1.0, 0.5842, 1.0, 0.5842, 1.0, 0.5433, 1.0, 0.625, 0.25, 0.5842, 0.25, 0.5842, 0.25, 0.625, 0.25, 0.5842, 0.25, 0.5433, 0.25, 0.5433, 0.25, 0.5842, 0.25, 0.46, 1.0, 0.5433, 1.0, 0.5433, 1.0, 0.46, 1.0, 0.5842, 1.0, 0.625, 1.0, 0.625, 1.0, 0.5842, 1.0, 0.5433, 0.25, 0.46, 0.25, 0.46, 0.25, 0.5433, 0.25, 0.875, 0.5457, 0.875, 0.5, 0.875, 0.5, 0.875, 0.5457, 0.46, 0.04502, 0.46, 0.0, 0.46, 0.0, 0.46, 0.04502, 0.46, 1.0, 0.46, 1.0, 0.46, 1.0, 0.46, 1.0, 0.46, 0.1587, 0.46, 0.1241, 0.46, 0.1241, 0.46, 0.1587, 0.875, 0.66, 0.875, 0.6259, 0.875, 0.6259, 0.875, 0.66, 0.46, 1.0, 0.46, 1.0, 0.46, 1.0, 0.46, 1.0, 0.46, 0.25, 0.46, 0.25, 0.46, 0.25, 0.46, 0.25, 0.46, 0.25, 0.46, 0.25, 0.46, 0.25, 0.46, 0.25, 0.875, 0.6259, 0.875, 0.5, 0.875, 0.5, 0.875, 0.6259, 0.5433, 1.0, 0.5842, 1.0, 0.5842, 1.0, 0.5433, 1.0, 0.625, 0.25, 0.5842, 0.25, 0.5842, 0.25, 0.625, 0.25, 0.5842, 0.25, 0.5433, 0.25, 0.5433, 0.25, 0.5842, 0.25, 0.46, 1.0, 0.5433, 1.0, 0.5433, 1.0, 0.46, 1.0, 0.46, 0.1587, 0.46, 0.1241, 0.46, 0.1241, 0.46, 0.1587, 0.875, 0.66, 0.875, 0.6259, 0.875, 0.6259, 0.875, 0.66, 0.875, 0.5457, 0.875, 0.5, 0.875, 0.5, 0.875, 0.5457, 0.46, 0.04502, 0.46, 0.0, 0.46, 0.0, 0.46, 0.04502, 0.5842, 1.0, 0.625, 1.0, 0.625, 1.0, 0.5842, 1.0, 0.5433, 0.25, 0.46, 0.25, 0.46, 0.25, 0.5433, 0.25, 0.5433, 1.0, 0.5842, 1.0, 0.5842, 1.0, 0.5433, 1.0, 0.625, 0.25, 0.5842, 0.25, 0.5842, 0.25, 0.625, 0.25, 0.5842, 0.25, 0.5433, 0.25, 0.5433, 0.25, 0.5842, 0.25, 0.46, 1.0, 0.5433, 1.0, 0.5433, 1.0, 0.46, 1.0, 0.46, 0.1587, 0.46, 0.1241, 0.46, 0.1241, 0.46, 0.1587, 0.875, 0.66, 0.875, 0.6259, 0.875, 0.6259, 0.875, 0.66, 0.875, 0.5457, 0.875, 0.5, 0.875, 0.5, 0.875, 0.5457, 0.46, 0.04502, 0.46, 0.0, 0.46, 0.0, 0.46, 0.04502, 0.5842, 1.0, 0.625, 1.0, 0.625, 1.0, 0.5842, 1.0, 0.5433, 0.25, 0.46, 0.25, 0.46, 0.25, 0.5433, 0.25, 0.5433, 1.0, 0.5842, 1.0, 0.5842, 1.0, 0.5433, 1.0, 0.625, 0.25, 0.5842, 0.25, 0.5842, 0.25, 0.625, 0.25, 0.5842, 0.25, 0.5433, 0.25, 0.5433, 0.25, 0.5842, 0.25, 0.46, 1.0, 0.5433, 1.0, 0.5433, 1.0, 0.46, 1.0, 0.875, 0.66, 0.875, 0.6259, 0.875, 0.6259, 0.875, 0.66, 0.625, 0.25, 0.625, 0.25, 0.625, 0.25, 0.625, 0.25, 0.875, 0.5457, 0.875, 0.5, 0.875, 0.5, 0.875, 0.5457, 0.46, 0.1587, 0.46, 0.1241, 0.46, 0.1241, 0.46, 0.1587, 0.625, 1.0, 0.625, 1.0, 0.625, 1.0, 0.625, 1.0, 0.46, 0.04502, 0.46, 0.0, 0.46, 0.0, 0.46, 0.04502, 0.5842, 1.0, 0.625, 1.0, 0.625, 1.0, 0.5842, 1.0, 0.5433, 0.25, 0.46, 0.25, 0.46, 0.25, 0.5433, 0.25, 0.46, 0.2043, 0.46, 0.1587, 0.46, 0.1587, 0.46, 0.2043, 0.875, 0.6259, 0.875, 0.5913, 0.875, 0.5913, 0.875, 0.6259, 0.875, 0.6259, 0.875, 0.5913, 0.875, 0.5913, 0.875, 0.6259, 0.46, 0.2043, 0.46, 0.1587, 0.46, 0.1587, 0.46, 0.2043, 0.875, 0.6259, 0.875, 0.5913, 0.875, 0.5913, 0.875, 0.6259, 0.46, 0.2043, 0.46, 0.1587, 0.46, 0.1587, 0.46, 0.2043, 0.46, 0.2043, 0.46, 0.1587, 0.46, 0.1587, 0.46, 0.2043, 0.875, 0.6259, 0.875, 0.5913, 0.875, 0.5913, 0.875, 0.6259, 0.875, 0.5457, 0.875, 0.5913, 0.875, 0.5913, 0.875, 0.5457, 0.875, 0.6259, 0.875, 0.5913, 0.875, 0.5913, 0.875, 0.6259, 0.875, 0.5457, 0.875, 0.5913, 0.875, 0.5913, 0.875, 0.5457, 0.5433, 0.5457, 0.5842, 0.5457, 0.5842, 0.5913, 0.5433, 0.5913, 0.5433, 0.1241, 0.5842, 0.1241, 0.5842, 0.1587, 0.5433, 0.1587, 0.46, 0.5457, 0.5433, 0.5457, 0.5433, 0.5913, 0.46, 0.5913, 0.46, 0.1241, 0.5433, 0.1241, 0.5433, 0.1587, 0.46, 0.1587, 0.46, 0.2043, 0.46, 0.1587, 0.46, 0.1587, 0.46, 0.2043, 0.875, 0.6259, 0.875, 0.5913, 0.875, 0.5913, 0.875, 0.6259, 0.46, 0.2043, 0.46, 0.1587, 0.46, 0.1587, 0.46, 0.2043, 0.875, 0.6259, 0.875, 0.5913, 0.875, 0.5913, 0.875, 0.6259, 0.46, 0.2043, 0.46, 0.1587, 0.46, 0.1587, 0.46, 0.2043, 0.875, 0.6259, 0.875, 0.5913, 0.875, 0.5913, 0.875, 0.6259, 0.46, 0.2043, 0.46, 0.1587, 0.46, 0.1587, 0.46, 0.2043, 0.875, 0.6259, 0.875, 0.5913, 0.875, 0.5913, 0.875, 0.6259, 0.46, 0.2043, 0.46, 0.1587, 0.46, 0.1587, 0.46, 0.2043, 0.875, 0.6259, 0.875, 0.5913, 0.875, 0.5913, 0.875, 0.6259, 0.46, 0.2043, 0.46, 0.1587, 0.46, 0.1587, 0.46, 0.2043, 0.875, 0.6259, 0.875, 0.5913, 0.875, 0.5913, 0.875, 0.6259, 0.46, 0.2043, 0.46, 0.1587, 0.46, 0.1587, 0.46, 0.2043, 0.5842, 0.1241, 0.625, 0.1241, 0.625, 0.1587, 0.5842, 0.1587, 0.875, 0.6259, 0.875, 0.5913, 0.875, 0.5913, 0.875, 0.6259, 0.875, 0.5457, 0.875, 0.5913, 0.875, 0.5913, 0.875, 0.5457, 0.46, 0.2043, 0.46, 0.1587, 0.46, 0.1587, 0.46, 0.2043, 0.46, 0.2043, 0.46, 0.1587, 0.46, 0.1587, 0.46, 0.2043, 0.46, 0.1241, 0.46, 0.1587, 0.46, 0.1587, 0.46, 0.1241, 0.46, 0.2043, 0.46, 0.1587, 0.46, 0.1587, 0.46, 0.2043, 0.875, 0.6259, 0.875, 0.5913, 0.875, 0.5913, 0.875, 0.6259, 0.46, 0.1241, 0.46, 0.1587, 0.46, 0.1587, 0.46, 0.1241, 0.875, 0.6259, 0.875, 0.5913, 0.875, 0.5913, 0.875, 0.6259, 0.875, 0.6259, 0.875, 0.5913, 0.875, 0.5913, 0.875, 0.6259, 0.46, 0.2043, 0.46, 0.1587, 0.46, 0.1587, 0.46, 0.2043, 0.5842, 0.5457, 0.625, 0.5457, 0.625, 0.5913, 0.5842, 0.5913, 0.125, 0.5457, 0.375, 0.5457, 0.375, 0.5913, 0.125, 0.5913, 0.625, 0.5457, 0.875, 0.5457, 0.875, 0.5913, 0.625, 0.5913, 0.375, 0.5457, 0.46, 0.5457, 0.46, 0.5913, 0.375, 0.5913, 0.46, 0.2043, 0.46, 0.1587, 0.46, 0.1587, 0.46, 0.2043, 0.46, 0.2043, 0.46, 0.1587, 0.46, 0.1587, 0.46, 0.2043, 0.46, 0.2043, 0.46, 0.1587, 0.46, 0.1587, 0.46, 0.2043, 0.46, 0.2043, 0.46, 0.1587, 0.46, 0.1587, 0.46, 0.2043, 0.46, 0.2043, 0.46, 0.1587, 0.46, 0.1587, 0.46, 0.2043, 0.875, 0.6259, 0.875, 0.5913, 0.875, 0.5913, 0.875, 0.6259, 0.46, 0.1241, 0.46, 0.1587, 0.46, 0.1587, 0.46, 0.1241, 0.875, 0.6259, 0.875, 0.5913, 0.875, 0.5913, 0.875, 0.6259, 0.875, 0.6259, 0.875, 0.5913, 0.875, 0.5913, 0.875, 0.6259, 0.375, 0.1241, 0.46, 0.1241, 0.46, 0.1587, 0.375, 0.1587, 0.46, 0.1241, 0.46, 0.09004, 0.46, 0.09004, 0.46, 0.1241, 0.875, 0.705, 0.875, 0.66, 0.875, 0.66, 0.875, 0.705, 0.46, 0.1241, 0.46, 0.09004, 0.46, 0.09004, 0.46, 0.1241, 0.875, 0.705, 0.875, 0.66, 0.875, 0.66, 0.875, 0.705, 0.46, 0.1241, 0.46, 0.09004, 0.46, 0.09004, 0.46, 0.1241, 0.875, 0.705, 0.875, 0.66, 0.875, 0.66, 0.875, 0.705, 0.875, 0.705, 0.875, 0.66, 0.875, 0.66, 0.875, 0.705, 0.46, 0.1241, 0.46, 0.09004, 0.46, 0.09004, 0.46, 0.1241, 0.5433, 0.6259, 0.5842, 0.6259, 0.5842, 0.66, 0.5433, 0.66, 0.5433, 0.04502, 0.5842, 0.04502, 0.5842, 0.09004, 0.5433, 0.09004, 0.46, 0.6259, 0.5433, 0.6259, 0.5433, 0.66, 0.46, 0.66, 0.46, 0.04502, 0.5433, 0.04502, 0.5433, 0.09004, 0.46, 0.09004, 0.875, 0.705, 0.875, 0.66, 0.875, 0.66, 0.875, 0.705, 0.46, 0.1241, 0.46, 0.09004, 0.46, 0.09004, 0.46, 0.1241, 0.875, 0.705, 0.875, 0.66, 0.875, 0.66, 0.875, 0.705, 0.46, 0.1241, 0.46, 0.09004, 0.46, 0.09004, 0.46, 0.1241, 0.46, 0.1241, 0.46, 0.09004, 0.46, 0.09004, 0.46, 0.1241, 0.875, 0.705, 0.875, 0.66, 0.875, 0.66, 0.875, 0.705, 0.46, 0.1241, 0.46, 0.09004, 0.46, 0.09004, 0.46, 0.1241, 0.875, 0.705, 0.875, 0.66, 0.875, 0.66, 0.875, 0.705, 0.875, 0.705, 0.875, 0.66, 0.875, 0.66, 0.875, 0.705, 0.46, 0.1241, 0.46, 0.09004, 0.46, 0.09004, 0.46, 0.1241, 0.875, 0.705, 0.875, 0.66, 0.875, 0.66, 0.875, 0.705, 0.46, 0.1241, 0.46, 0.09004, 0.46, 0.09004, 0.46, 0.1241, 0.46, 0.1241, 0.46, 0.09004, 0.46, 0.09004, 0.46, 0.1241, 0.875, 0.705, 0.875, 0.66, 0.875, 0.66, 0.875, 0.705, 0.5842, 0.04502, 0.625, 0.04502, 0.625, 0.09004, 0.5842, 0.09004, 0.875, 0.6259, 0.875, 0.66, 0.875, 0.66, 0.875, 0.6259, 0.875, 0.705, 0.875, 0.66, 0.875, 0.66, 0.875, 0.705, 0.875, 0.6259, 0.875, 0.66, 0.875, 0.66, 0.875, 0.6259, 0.46, 0.04502, 0.46, 0.09004, 0.46, 0.09004, 0.46, 0.04502, 0.46, 0.1241, 0.46, 0.09004, 0.46, 0.09004, 0.46, 0.1241, 0.46, 0.1241, 0.46, 0.09004, 0.46, 0.09004, 0.46, 0.1241, 0.46, 0.04502, 0.46, 0.09004, 0.46, 0.09004, 0.46, 0.04502, 0.46, 0.1241, 0.46, 0.09004, 0.46, 0.09004, 0.46, 0.1241, 0.875, 0.705, 0.875, 0.66, 0.875, 0.66, 0.875, 0.705, 0.875, 0.705, 0.875, 0.66, 0.875, 0.66, 0.875, 0.705, 0.875, 0.66, 0.875, 0.66, 0.875, 0.66, 0.875, 0.66, 0.375, 0.04502, 0.46, 0.04502, 0.46, 0.09004, 0.375, 0.09004, 0.875, 0.705, 0.875, 0.66, 0.875, 0.66, 0.875, 0.705, 0.875, 0.705, 0.875, 0.66, 0.875, 0.66, 0.875, 0.705, 0.875, 0.705, 0.875, 0.66, 0.875, 0.66, 0.875, 0.705, 0.46, 0.04502, 0.46, 0.09004, 0.46, 0.09004, 0.46, 0.04502, 0.875, 0.705, 0.875, 0.66, 0.875, 0.66, 0.875, 0.705, 0.46, 0.1241, 0.46, 0.09004, 0.46, 0.09004, 0.46, 0.1241, 0.46, 0.1241, 0.46, 0.09004, 0.46, 0.09004, 0.46, 0.1241, 0.46, 0.1241, 0.46, 0.09004, 0.46, 0.09004, 0.46, 0.1241, 0.46, 0.1241, 0.46, 0.09004, 0.46, 0.09004, 0.46, 0.1241, 0.46, 0.1241, 0.46, 0.09004, 0.46, 0.09004, 0.46, 0.1241, 0.375, 0.6259, 0.46, 0.6259, 0.46, 0.66, 0.375, 0.66, 0.625, 0.6259, 0.875, 0.6259, 0.875, 0.66, 0.625, 0.66, 0.125, 0.6259, 0.375, 0.6259, 0.375, 0.66, 0.125, 0.66, 0.5842, 0.6259, 0.625, 0.6259, 0.625, 0.66, 0.5842, 0.66, 0.46, 0.1241, 0.46, 0.09004, 0.46, 0.09004, 0.46, 0.1241, 0.875, 0.75, 0.875, 0.705, 0.875, 0.705, 0.875, 0.75, 0.46, 0.0, 0.46, 0.04502, 0.46, 0.04502, 0.46, 0.0, 0.875, 0.75, 0.875, 0.705, 0.875, 0.705, 0.875, 0.75, 0.875, 0.75, 0.875, 0.705, 0.875, 0.705, 0.875, 0.75, 0.875, 0.75, 0.875, 0.705, 0.875, 0.705, 0.875, 0.75, 0.375, 0.0, 0.46, 0.0, 0.46, 0.04502, 0.375, 0.04502, 0.875, 0.75, 0.875, 0.705, 0.875, 0.705, 0.875, 0.75, 0.875, 0.75, 0.875, 0.705, 0.875, 0.705, 0.875, 0.75, 0.875, 0.75, 0.875, 0.705, 0.875, 0.705, 0.875, 0.75, 0.46, 0.0, 0.46, 0.04502, 0.46, 0.04502, 0.46, 0.0, 0.46, 0.0, 0.46, 0.04502, 0.46, 0.04502, 0.46, 0.0, 0.875, 0.75, 0.875, 0.705, 0.875, 0.705, 0.875, 0.75, 0.5842, 0.0, 0.625, 0.0, 0.625, 0.04502, 0.5842, 0.04502, 0.875, 0.75, 0.875, 0.705, 0.875, 0.705, 0.875, 0.75, 0.875, 0.75, 0.875, 0.705, 0.875, 0.705, 0.875, 0.75, 0.875, 0.75, 0.875, 0.705, 0.875, 0.705, 0.875, 0.75, 0.875, 0.75, 0.875, 0.705, 0.875, 0.705, 0.875, 0.75, 0.875, 0.75, 0.875, 0.705, 0.875, 0.705, 0.875, 0.75, 0.875, 0.75, 0.875, 0.705, 0.875, 0.705, 0.875, 0.75, 0.875, 0.75, 0.875, 0.705, 0.875, 0.705, 0.875, 0.75, 0.46, 0.0, 0.5433, 0.0, 0.5433, 0.04502, 0.46, 0.04502, 0.5433, 0.0, 0.5842, 0.0, 0.5842, 0.04502, 0.5433, 0.04502, 0.875, 0.75, 0.875, 0.705, 0.875, 0.705, 0.875, 0.75, 0.875, 0.75, 0.875, 0.705, 0.875, 0.705, 0.875, 0.75, 0.875, 0.75, 0.875, 0.705, 0.875, 0.705, 0.875, 0.75, 0.875, 0.75, 0.875, 0.705, 0.875, 0.705, 0.875, 0.75, 0.46, 0.09004, 0.46, 0.04502, 0.46, 0.04502, 0.46, 0.09004, 0.46, 0.09004, 0.46, 0.04502, 0.46, 0.04502, 0.46, 0.09004, 0.46, 0.09004, 0.46, 0.04502, 0.46, 0.04502, 0.46, 0.09004, 0.46, 0.09004, 0.46, 0.04502, 0.46, 0.04502, 0.46, 0.09004, 0.5433, 0.66, 0.5842, 0.66, 0.5842, 0.705, 0.5433, 0.705, 0.46, 0.66, 0.5433, 0.66, 0.5433, 0.705, 0.46, 0.705, 0.46, 0.09004, 0.46, 0.04502, 0.46, 0.04502, 0.46, 0.09004, 0.46, 0.09004, 0.46, 0.04502, 0.46, 0.04502, 0.46, 0.09004, 0.46, 0.09004, 0.46, 0.04502, 0.46, 0.04502, 0.46, 0.09004, 0.46, 0.09004, 0.46, 0.04502, 0.46, 0.04502, 0.46, 0.09004, 0.46, 0.09004, 0.46, 0.04502, 0.46, 0.04502, 0.46, 0.09004, 0.46, 0.09004, 0.46, 0.04502, 0.46, 0.04502, 0.46, 0.09004, 0.46, 0.09004, 0.46, 0.04502, 0.46, 0.04502, 0.46, 0.09004, 0.875, 0.66, 0.875, 0.705, 0.875, 0.705, 0.875, 0.66, 0.875, 0.66, 0.875, 0.705, 0.875, 0.705, 0.875, 0.66, 0.46, 0.09004, 0.46, 0.04502, 0.46, 0.04502, 0.46, 0.09004, 0.46, 0.09004, 0.46, 0.04502, 0.46, 0.04502, 0.46, 0.09004, 0.46, 0.09004, 0.46, 0.04502, 0.46, 0.04502, 0.46, 0.09004, 0.46, 0.09004, 0.46, 0.04502, 0.46, 0.04502, 0.46, 0.09004, 0.46, 0.09004, 0.46, 0.04502, 0.46, 0.04502, 0.46, 0.09004, 0.46, 0.09004, 0.46, 0.04502, 0.46, 0.04502, 0.46, 0.09004, 0.46, 0.09004, 0.46, 0.04502, 0.46, 0.04502, 0.46, 0.09004, 0.46, 0.09004, 0.46, 0.04502, 0.46, 0.04502, 0.46, 0.09004, 0.375, 0.66, 0.46, 0.66, 0.46, 0.705, 0.375, 0.705, 0.625, 0.66, 0.875, 0.66, 0.875, 0.705, 0.625, 0.705, 0.125, 0.66, 0.375, 0.66, 0.375, 0.705, 0.125, 0.705, 0.5842, 0.66, 0.625, 0.66, 0.625, 0.705, 0.5842, 0.705, 0.46, 0.09004, 0.46, 0.04502, 0.46, 0.04502, 0.46, 0.09004, 0.46, 0.25, 0.46, 0.2043, 0.46, 0.2043, 0.46, 0.25, 0.46, 0.25, 0.46, 0.2043, 0.46, 0.2043, 0.46, 0.25, 0.46, 0.25, 0.46, 0.2043, 0.46, 0.2043, 0.46, 0.25, 0.46, 0.25, 0.46, 0.2043, 0.46, 0.2043, 0.46, 0.25, 0.46, 0.25, 0.46, 0.2043, 0.46, 0.2043, 0.46, 0.25, 0.375, 0.5, 0.46, 0.5, 0.46, 0.5457, 0.375, 0.5457, 0.625, 0.5, 0.875, 0.5, 0.875, 0.5457, 0.625, 0.5457, 0.125, 0.5, 0.375, 0.5, 0.375, 0.5457, 0.125, 0.5457, 0.5842, 0.5, 0.625, 0.5, 0.625, 0.5457, 0.5842, 0.5457, 0.46, 0.25, 0.46, 0.2043, 0.46, 0.2043, 0.46, 0.25, 0.46, 0.25, 0.46, 0.2043, 0.46, 0.2043, 0.46, 0.25, 0.46, 0.25, 0.46, 0.2043, 0.46, 0.2043, 0.46, 0.25, 0.46, 0.25, 0.46, 0.2043, 0.46, 0.2043, 0.46, 0.25, 0.875, 0.5, 0.875, 0.5457, 0.875, 0.5457, 0.875, 0.5, 0.46, 0.25, 0.46, 0.2043, 0.46, 0.2043, 0.46, 0.25, 0.46, 0.25, 0.46, 0.2043, 0.46, 0.2043, 0.46, 0.25, 0.46, 0.25, 0.46, 0.2043, 0.46, 0.2043, 0.46, 0.25, 0.46, 0.25, 0.46, 0.2043, 0.46, 0.2043, 0.46, 0.25, 0.46, 0.25, 0.46, 0.2043, 0.46, 0.2043, 0.46, 0.25, 0.46, 0.25, 0.46, 0.2043, 0.46, 0.2043, 0.46, 0.25, 0.46, 0.25, 0.46, 0.2043, 0.46, 0.2043, 0.46, 0.25, 0.46, 0.5, 0.5433, 0.5, 0.5433, 0.5457, 0.46, 0.5457, 0.5433, 0.5, 0.5842, 0.5, 0.5842, 0.5457, 0.5433, 0.5457, 0.875, 0.5, 0.875, 0.5457, 0.875, 0.5457, 0.875, 0.5, 0.875, 0.5, 0.875, 0.5457, 0.875, 0.5457, 0.875, 0.5, 0.46, 0.25, 0.46, 0.2043, 0.46, 0.2043, 0.46, 0.25, 0.46, 0.25, 0.46, 0.2043, 0.46, 0.2043, 0.46, 0.25, 0.46, 0.25, 0.46, 0.2043, 0.46, 0.2043, 0.46, 0.25, 0.46, 0.25, 0.46, 0.2043, 0.46, 0.2043, 0.46, 0.25, 0.875, 0.5913, 0.875, 0.5457, 0.875, 0.5457, 0.875, 0.5913, 0.875, 0.5913, 0.875, 0.5457, 0.875, 0.5457, 0.875, 0.5913, 0.875, 0.5913, 0.875, 0.5457, 0.875, 0.5457, 0.875, 0.5913, 0.875, 0.5913, 0.875, 0.5457, 0.875, 0.5457, 0.875, 0.5913, 0.875, 0.5913, 0.875, 0.5457, 0.875, 0.5457, 0.875, 0.5913, 0.5433, 0.1587, 0.5842, 0.1587, 0.5842, 0.2043, 0.5433, 0.2043, 0.46, 0.1587, 0.5433, 0.1587, 0.5433, 0.2043, 0.46, 0.2043, 0.875, 0.5913, 0.875, 0.5457, 0.875, 0.5457, 0.875, 0.5913, 0.875, 0.5913, 0.875, 0.5457, 0.875, 0.5457, 0.875, 0.5913, 0.875, 0.5913, 0.875, 0.5457, 0.875, 0.5457, 0.875, 0.5913, 0.875, 0.5913, 0.875, 0.5457, 0.875, 0.5457, 0.875, 0.5913, 0.875, 0.5913, 0.875, 0.5457, 0.875, 0.5457, 0.875, 0.5913, 0.875, 0.5913, 0.875, 0.5457, 0.875, 0.5457, 0.875, 0.5913, 0.5842, 0.1587, 0.625, 0.1587, 0.625, 0.2043, 0.5842, 0.2043, 0.875, 0.5913, 0.875, 0.5457, 0.875, 0.5457, 0.875, 0.5913, 0.46, 0.1587, 0.46, 0.2043, 0.46, 0.2043, 0.46, 0.1587, 0.875, 0.5913, 0.875, 0.5457, 0.875, 0.5457, 0.875, 0.5913, 0.46, 0.1587, 0.46, 0.2043, 0.46, 0.2043, 0.46, 0.1587, 0.875, 0.5913, 0.875, 0.5457, 0.875, 0.5457, 0.875, 0.5913, 0.875, 0.5913, 0.875, 0.5913, 0.875, 0.5913, 0.875, 0.5913, 0.875, 0.5913, 0.875, 0.5457, 0.875, 0.5457, 0.875, 0.5913, 0.46, 0.1587, 0.46, 0.2043, 0.46, 0.2043, 0.46, 0.1587, 0.875, 0.5913, 0.875, 0.5457, 0.875, 0.5457, 0.875, 0.5913, 0.875, 0.5913, 0.875, 0.5457, 0.875, 0.5457, 0.875, 0.5913, 0.375, 0.1587, 0.46, 0.1587, 0.46, 0.2043, 0.375, 0.2043, 0.875, 0.5913, 0.875, 0.5457, 0.875, 0.5457, 0.875, 0.5913, 0.46, 0.25, 0.46, 0.2043, 0.46, 0.2043, 0.46, 0.25, 0.46, 0.09004, 0.46, 0.04502, 0.46, 0.04502, 0.46, 0.09004, 0.875, 0.75, 0.875, 0.705, 0.875, 0.705, 0.875, 0.75, 0.46, 0.1241, 0.46, 0.09004, 0.46, 0.09004, 0.46, 0.1241, 0.875, 0.705, 0.875, 0.66, 0.875, 0.66, 0.875, 0.705, 0.46, 0.2043, 0.46, 0.1587, 0.46, 0.1587, 0.46, 0.2043, 0.875, 0.6259, 0.875, 0.5913, 0.875, 0.5913, 0.875, 0.6259, 0.625, 1.0, 0.625, 1.0, 0.625, 1.0, 0.625, 1.0, 0.5433, 1.0, 0.5842, 1.0, 0.5842, 1.0, 0.5433, 1.0, 0.625, 0.25, 0.5842, 0.25, 0.5842, 0.25, 0.625, 0.25, 0.5842, 0.25, 0.5433, 0.25, 0.5433, 0.25, 0.5842, 0.25, 0.46, 1.0, 0.5433, 1.0, 0.5433, 1.0, 0.46, 1.0, 0.875, 0.66, 0.875, 0.6259, 0.875, 0.6259, 0.875, 0.66, 0.625, 0.25, 0.625, 0.25, 0.625, 0.25, 0.625, 0.25, 0.875, 0.5457, 0.875, 0.5, 0.875, 0.5, 0.875, 0.5457, 0.46, 0.1587, 0.46, 0.1241, 0.46, 0.1241, 0.46, 0.1587, 0.46, 0.04502, 0.46, 0.0, 0.46, 0.0, 0.46, 0.04502, 0.5842, 1.0, 0.625, 1.0, 0.625, 1.0, 0.5842, 1.0, 0.5433, 0.25, 0.46, 0.25, 0.46, 0.25, 0.5433, 0.25, 0.875, 0.705, 0.875, 0.66, 0.875, 0.66, 0.875, 0.705, 0.875, 0.705, 0.875, 0.705, 0.875, 0.705, 0.875, 0.705, 0.875, 0.705, 0.875, 0.66, 0.875, 0.66, 0.875, 0.705, 0.875, 0.66, 0.875, 0.705, 0.875, 0.705, 0.875, 0.66, 0.875, 0.5913, 0.875, 0.5457, 0.875, 0.5457, 0.875, 0.5913, 0.875, 0.5457, 0.875, 0.5913, 0.875, 0.5913, 0.875, 0.5457, 0.875, 0.5457, 0.875, 0.5457, 0.875, 0.5457, 0.875, 0.5457, 0.875, 0.5913, 0.875, 0.5457, 0.875, 0.5457, 0.875, 0.5913])
me_cube_004.use_remesh_fix_poles = True
me_cube_004.use_remesh_preserve_attributes = False
me_cube_004.update()

# ---- objects
ob_cube = bpy.data.objects.new('Cube', me_cube_004)

# ---- transforms, parenting, visibility, modifiers, constraints
ob_cube.location = (-14.79, 0.0, 0.0)

# ---- collection membership
col_collection.objects.link(ob_cube)

# ---- scene / render settings (as saved in the file)
scene.frame_start = 1; scene.frame_end = 250; scene.frame_set(1)
scene.render.engine = 'BLENDER_EEVEE_NEXT'
scene.cycles.use_denoising = False
scene.cycles.samples = 128
scene.cycles.sampling_pattern = 'TABULATED_SOBOL'
scene.cycles.use_adaptive_sampling = False
scene.cycles.use_light_tree = False
scene.view_settings.view_transform = 'Filmic'
bpy.context.view_layer.update()

# ---- added for rendering (the .blend has no active camera and no usable light): camera, sun
cam_auto = bpy.data.cameras.new('AutoCamera')
cam_auto.lens = 50.0
cam_auto.sensor_width = 36.0
cam_auto.clip_end = 1000.0
ob_auto_camera = bpy.data.objects.new('AutoCamera', cam_auto)
scene.collection.objects.link(ob_auto_camera)
ob_auto_camera.location = (6.12225, -47.7661, 36.631)
ob_auto_camera.rotation_euler = (1.09748, -7.21219e-08, 0.694738)
scene.camera = ob_auto_camera
light_auto_sun = bpy.data.lights.new('AutoSun', 'SUN')
light_auto_sun.energy = 3.0
light_auto_sun.angle = 0.0523599
ob_auto_sun = bpy.data.objects.new('AutoSun', light_auto_sun)
scene.collection.objects.link(ob_auto_sun)
ob_auto_sun.rotation_euler = (0.872665, 0.174533, 0.523599)
bpy.context.view_layer.update()
